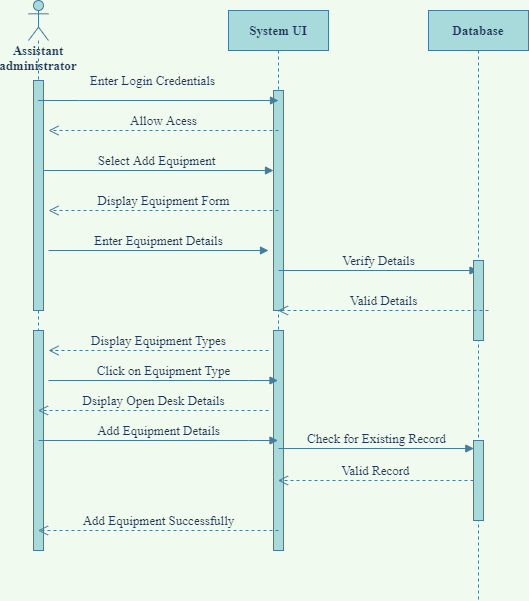

The diagram above was exported from draw.io. Its source (the exported page's mxGraphModel, read from the mxfile embedded in the PNG):
<mxGraphModel dx="782" dy="379" grid="1" gridSize="10" guides="1" tooltips="1" connect="1" arrows="1" fold="1" page="1" pageScale="1" pageWidth="850" pageHeight="1100" background="#F1FAEE" math="0" shadow="0">
  <root>
    <mxCell id="0" />
    <mxCell id="1" parent="0" />
    <mxCell id="9t6Rrlsb552fW8dwY9fM-2" value="System UI" style="shape=umlLifeline;perimeter=lifelinePerimeter;whiteSpace=wrap;html=1;container=1;collapsible=0;recursiveResize=0;outlineConnect=0;fillColor=#A8DADC;strokeColor=#457B9D;fontColor=#1D3557;fontSize=13;fontFamily=Times New Roman;fontStyle=1" parent="1" vertex="1">
      <mxGeometry x="250" y="40" width="100" height="540" as="geometry" />
    </mxCell>
    <mxCell id="9t6Rrlsb552fW8dwY9fM-3" value="" style="html=1;points=[];perimeter=orthogonalPerimeter;fillColor=#A8DADC;strokeColor=#457B9D;fontColor=#1D3557;fontSize=13;fontFamily=Times New Roman;" parent="9t6Rrlsb552fW8dwY9fM-2" vertex="1">
      <mxGeometry x="45" y="80" width="10" height="220" as="geometry" />
    </mxCell>
    <mxCell id="9t6Rrlsb552fW8dwY9fM-4" value="Select Add Equipment" style="html=1;verticalAlign=bottom;endArrow=block;rounded=0;strokeColor=#457B9D;fontColor=#1D3557;fontSize=13;fontFamily=Times New Roman;labelBackgroundColor=#F1FAEE;" parent="9t6Rrlsb552fW8dwY9fM-2" source="9t6Rrlsb552fW8dwY9fM-10" edge="1">
      <mxGeometry width="80" relative="1" as="geometry">
        <mxPoint x="-35" y="160" as="sourcePoint" />
        <mxPoint x="45" y="160" as="targetPoint" />
      </mxGeometry>
    </mxCell>
    <mxCell id="9t6Rrlsb552fW8dwY9fM-5" value="" style="html=1;points=[];perimeter=orthogonalPerimeter;fillColor=#A8DADC;strokeColor=#457B9D;fontColor=#1D3557;fontSize=13;fontFamily=Times New Roman;" parent="9t6Rrlsb552fW8dwY9fM-2" vertex="1">
      <mxGeometry x="45" y="320" width="10" height="220" as="geometry" />
    </mxCell>
    <mxCell id="9t6Rrlsb552fW8dwY9fM-6" value="Check for Existing Record" style="html=1;verticalAlign=bottom;endArrow=block;rounded=0;entryX=0.033;entryY=0.1;entryDx=0;entryDy=0;entryPerimeter=0;strokeColor=#457B9D;fontColor=#1D3557;fontSize=13;fontFamily=Times New Roman;labelBackgroundColor=#F1FAEE;" parent="9t6Rrlsb552fW8dwY9fM-2" target="9t6Rrlsb552fW8dwY9fM-9" edge="1">
      <mxGeometry width="80" relative="1" as="geometry">
        <mxPoint x="50" y="438" as="sourcePoint" />
        <mxPoint x="140" y="440" as="targetPoint" />
      </mxGeometry>
    </mxCell>
    <mxCell id="9t6Rrlsb552fW8dwY9fM-24" value="Verify Details" style="html=1;verticalAlign=bottom;endArrow=block;rounded=0;fontFamily=Times New Roman;fontSize=13;labelBackgroundColor=#F1FAEE;strokeColor=#457B9D;fontColor=#1D3557;" parent="9t6Rrlsb552fW8dwY9fM-2" target="9t6Rrlsb552fW8dwY9fM-8" edge="1">
      <mxGeometry width="80" relative="1" as="geometry">
        <mxPoint x="50" y="260" as="sourcePoint" />
        <mxPoint x="130" y="260" as="targetPoint" />
      </mxGeometry>
    </mxCell>
    <mxCell id="9t6Rrlsb552fW8dwY9fM-19" value="Display Equipment Types" style="html=1;verticalAlign=bottom;endArrow=open;dashed=1;endSize=8;rounded=0;strokeColor=#457B9D;fontColor=#1D3557;fontSize=13;fontFamily=Times New Roman;labelBackgroundColor=#F1FAEE;" parent="9t6Rrlsb552fW8dwY9fM-2" edge="1">
      <mxGeometry relative="1" as="geometry">
        <mxPoint x="40" y="340" as="sourcePoint" />
        <mxPoint x="-180" y="340" as="targetPoint" />
        <Array as="points" />
      </mxGeometry>
    </mxCell>
    <mxCell id="9t6Rrlsb552fW8dwY9fM-8" value="Database" style="shape=umlLifeline;perimeter=lifelinePerimeter;whiteSpace=wrap;html=1;container=1;collapsible=0;recursiveResize=0;outlineConnect=0;fillColor=#A8DADC;strokeColor=#457B9D;fontColor=#1D3557;fontSize=13;fontFamily=Times New Roman;fontStyle=1" parent="1" vertex="1">
      <mxGeometry x="450" y="40" width="100" height="590" as="geometry" />
    </mxCell>
    <mxCell id="9t6Rrlsb552fW8dwY9fM-23" value="" style="html=1;points=[];perimeter=orthogonalPerimeter;fontFamily=Times New Roman;fontSize=13;fillColor=#A8DADC;strokeColor=#457B9D;fontColor=#1D3557;" parent="9t6Rrlsb552fW8dwY9fM-8" vertex="1">
      <mxGeometry x="45" y="250" width="10" height="80" as="geometry" />
    </mxCell>
    <mxCell id="9t6Rrlsb552fW8dwY9fM-10" value="&lt;span lang=&quot;EN-NZ&quot; style=&quot;font-size: 13px;&quot;&gt;Assistant&lt;br style=&quot;font-size: 13px;&quot;&gt;administrator&lt;/span&gt;" style="shape=umlLifeline;participant=umlActor;perimeter=lifelinePerimeter;whiteSpace=wrap;html=1;container=1;collapsible=0;recursiveResize=0;verticalAlign=top;spacingTop=36;outlineConnect=0;size=40;fillColor=#A8DADC;strokeColor=#457B9D;fontColor=#1D3557;fontSize=13;fontFamily=Times New Roman;fontStyle=1" parent="1" vertex="1">
      <mxGeometry x="50" y="30" width="20" height="550" as="geometry" />
    </mxCell>
    <mxCell id="9t6Rrlsb552fW8dwY9fM-11" value="" style="html=1;points=[];perimeter=orthogonalPerimeter;fillColor=#A8DADC;strokeColor=#457B9D;fontColor=#1D3557;fontSize=13;fontFamily=Times New Roman;" parent="9t6Rrlsb552fW8dwY9fM-10" vertex="1">
      <mxGeometry x="5" y="80" width="10" height="230" as="geometry" />
    </mxCell>
    <mxCell id="9t6Rrlsb552fW8dwY9fM-12" value="" style="html=1;points=[];perimeter=orthogonalPerimeter;fillColor=#A8DADC;strokeColor=#457B9D;fontColor=#1D3557;fontSize=13;fontFamily=Times New Roman;" parent="9t6Rrlsb552fW8dwY9fM-10" vertex="1">
      <mxGeometry x="5" y="330" width="10" height="220" as="geometry" />
    </mxCell>
    <mxCell id="9t6Rrlsb552fW8dwY9fM-13" value="Enter Login Credentials" style="html=1;verticalAlign=bottom;endArrow=block;rounded=0;strokeColor=#457B9D;fontColor=#1D3557;fontSize=13;fontFamily=Times New Roman;labelBackgroundColor=#F1FAEE;" parent="1" source="9t6Rrlsb552fW8dwY9fM-10" edge="1">
      <mxGeometry x="-0.0529" y="10" width="80" relative="1" as="geometry">
        <mxPoint x="90" y="140" as="sourcePoint" />
        <mxPoint x="300" y="130" as="targetPoint" />
        <Array as="points">
          <mxPoint x="100" y="130" />
        </Array>
        <mxPoint as="offset" />
      </mxGeometry>
    </mxCell>
    <mxCell id="9t6Rrlsb552fW8dwY9fM-14" value="Allow Acess" style="html=1;verticalAlign=bottom;endArrow=open;dashed=1;endSize=8;rounded=0;strokeColor=#457B9D;fontColor=#1D3557;fontSize=13;fontFamily=Times New Roman;labelBackgroundColor=#F1FAEE;" parent="1" edge="1">
      <mxGeometry relative="1" as="geometry">
        <mxPoint x="300" y="160" as="sourcePoint" />
        <mxPoint x="70" y="160" as="targetPoint" />
      </mxGeometry>
    </mxCell>
    <mxCell id="9t6Rrlsb552fW8dwY9fM-15" value="Display Equipment Form" style="html=1;verticalAlign=bottom;endArrow=open;dashed=1;endSize=8;rounded=0;strokeColor=#457B9D;fontColor=#1D3557;fontSize=13;fontFamily=Times New Roman;labelBackgroundColor=#F1FAEE;" parent="1" edge="1">
      <mxGeometry relative="1" as="geometry">
        <mxPoint x="300" y="240" as="sourcePoint" />
        <mxPoint x="70" y="240" as="targetPoint" />
      </mxGeometry>
    </mxCell>
    <mxCell id="9t6Rrlsb552fW8dwY9fM-16" value="Enter Equipment Details" style="html=1;verticalAlign=bottom;endArrow=block;rounded=0;strokeColor=#457B9D;fontColor=#1D3557;fontSize=13;fontFamily=Times New Roman;labelBackgroundColor=#F1FAEE;" parent="1" edge="1">
      <mxGeometry width="80" relative="1" as="geometry">
        <mxPoint x="70" y="280" as="sourcePoint" />
        <mxPoint x="290" y="280" as="targetPoint" />
      </mxGeometry>
    </mxCell>
    <mxCell id="9t6Rrlsb552fW8dwY9fM-20" value="Click on Equipment Type" style="html=1;verticalAlign=bottom;endArrow=block;rounded=0;strokeColor=#457B9D;fontColor=#1D3557;fontSize=13;fontFamily=Times New Roman;labelBackgroundColor=#F1FAEE;" parent="1" target="9t6Rrlsb552fW8dwY9fM-2" edge="1">
      <mxGeometry width="80" relative="1" as="geometry">
        <mxPoint x="70" y="410" as="sourcePoint" />
        <mxPoint x="150" y="430" as="targetPoint" />
        <Array as="points">
          <mxPoint x="270" y="410" />
        </Array>
      </mxGeometry>
    </mxCell>
    <mxCell id="9t6Rrlsb552fW8dwY9fM-21" value="Valid Record" style="html=1;verticalAlign=bottom;endArrow=open;dashed=1;endSize=8;rounded=0;strokeColor=#457B9D;fontColor=#1D3557;fontSize=13;fontFamily=Times New Roman;labelBackgroundColor=#F1FAEE;startArrow=none;" parent="1" source="9t6Rrlsb552fW8dwY9fM-9" target="9t6Rrlsb552fW8dwY9fM-2" edge="1">
      <mxGeometry relative="1" as="geometry">
        <mxPoint x="500" y="510" as="sourcePoint" />
        <mxPoint x="420" y="510" as="targetPoint" />
      </mxGeometry>
    </mxCell>
    <mxCell id="9t6Rrlsb552fW8dwY9fM-22" value="Add Equipment Successfully" style="html=1;verticalAlign=bottom;endArrow=open;dashed=1;endSize=8;rounded=0;strokeColor=#457B9D;fontColor=#1D3557;fontSize=13;fontFamily=Times New Roman;labelBackgroundColor=#F1FAEE;" parent="1" target="9t6Rrlsb552fW8dwY9fM-10" edge="1">
      <mxGeometry relative="1" as="geometry">
        <mxPoint x="300" y="560" as="sourcePoint" />
        <mxPoint x="220" y="560" as="targetPoint" />
      </mxGeometry>
    </mxCell>
    <mxCell id="9t6Rrlsb552fW8dwY9fM-25" value="Valid Details" style="html=1;verticalAlign=bottom;endArrow=open;dashed=1;endSize=8;rounded=0;fontFamily=Times New Roman;fontSize=13;labelBackgroundColor=#F1FAEE;strokeColor=#457B9D;fontColor=#1D3557;" parent="1" target="9t6Rrlsb552fW8dwY9fM-2" edge="1">
      <mxGeometry relative="1" as="geometry">
        <mxPoint x="510" y="340" as="sourcePoint" />
        <mxPoint x="430" y="340" as="targetPoint" />
      </mxGeometry>
    </mxCell>
    <mxCell id="9t6Rrlsb552fW8dwY9fM-26" value="Dsiplay Open Desk Details" style="html=1;verticalAlign=bottom;endArrow=open;dashed=1;endSize=8;rounded=0;fontFamily=Times New Roman;fontSize=13;labelBackgroundColor=#F1FAEE;strokeColor=#457B9D;fontColor=#1D3557;" parent="1" target="9t6Rrlsb552fW8dwY9fM-10" edge="1">
      <mxGeometry relative="1" as="geometry">
        <mxPoint x="290" y="440" as="sourcePoint" />
        <mxPoint x="210" y="450" as="targetPoint" />
      </mxGeometry>
    </mxCell>
    <mxCell id="9t6Rrlsb552fW8dwY9fM-27" value="Add Equipment Details" style="html=1;verticalAlign=bottom;endArrow=block;rounded=0;fontFamily=Times New Roman;fontSize=13;labelBackgroundColor=#F1FAEE;strokeColor=#457B9D;fontColor=#1D3557;" parent="1" target="9t6Rrlsb552fW8dwY9fM-2" edge="1">
      <mxGeometry width="80" relative="1" as="geometry">
        <mxPoint x="60" y="470" as="sourcePoint" />
        <mxPoint x="140" y="490" as="targetPoint" />
        <Array as="points">
          <mxPoint x="270" y="470" />
        </Array>
      </mxGeometry>
    </mxCell>
    <mxCell id="9t6Rrlsb552fW8dwY9fM-9" value="" style="html=1;points=[];perimeter=orthogonalPerimeter;fillColor=#A8DADC;strokeColor=#457B9D;fontColor=#1D3557;fontSize=13;fontFamily=Times New Roman;" parent="1" vertex="1">
      <mxGeometry x="495" y="470" width="10" height="80" as="geometry" />
    </mxCell>
    <mxCell id="9t6Rrlsb552fW8dwY9fM-28" value="" style="html=1;verticalAlign=bottom;endArrow=none;dashed=1;endSize=8;rounded=0;strokeColor=#457B9D;fontColor=#1D3557;fontSize=13;fontFamily=Times New Roman;labelBackgroundColor=#F1FAEE;" parent="1" target="9t6Rrlsb552fW8dwY9fM-9" edge="1">
      <mxGeometry relative="1" as="geometry">
        <mxPoint x="500" y="510" as="sourcePoint" />
        <mxPoint x="299.5" y="510" as="targetPoint" />
      </mxGeometry>
    </mxCell>
  </root>
</mxGraphModel>